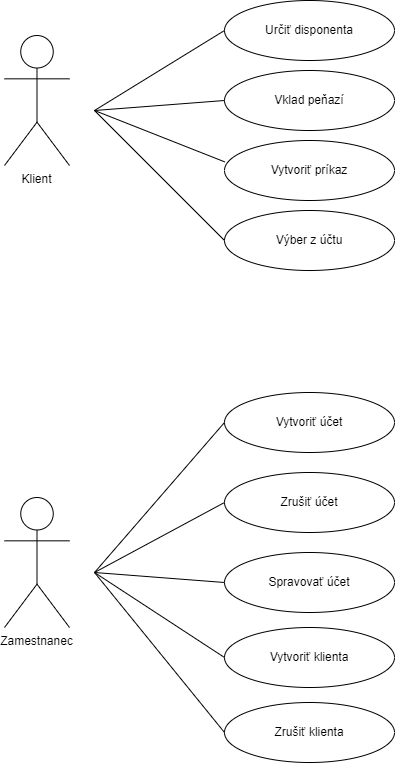

The diagram above was exported from draw.io. Its source (the exported page's mxGraphModel, read from the mxfile embedded in the PNG):
<mxGraphModel dx="1826" dy="827" grid="1" gridSize="10" guides="1" tooltips="1" connect="1" arrows="1" fold="1" page="1" pageScale="1" pageWidth="850" pageHeight="1100" math="0" shadow="0" extFonts="Permanent Marker^https://fonts.googleapis.com/css?family=Permanent+Marker">
  <root>
    <mxCell id="0" />
    <mxCell id="1" parent="0" />
    <mxCell id="vtfIuRYStYqgZGLy2Yol-1" value="Klient" style="shape=umlActor;verticalLabelPosition=bottom;verticalAlign=top;html=1;outlineConnect=0;" parent="1" vertex="1">
      <mxGeometry x="130" y="75" width="65" height="130" as="geometry" />
    </mxCell>
    <mxCell id="vtfIuRYStYqgZGLy2Yol-3" value="Zamestnanec" style="shape=umlActor;verticalLabelPosition=bottom;verticalAlign=top;html=1;outlineConnect=0;" parent="1" vertex="1">
      <mxGeometry x="130" y="537" width="65" height="130" as="geometry" />
    </mxCell>
    <mxCell id="vtfIuRYStYqgZGLy2Yol-6" value="Určiť disponenta" style="ellipse;whiteSpace=wrap;html=1;" parent="1" vertex="1">
      <mxGeometry x="350" y="40" width="170" height="60" as="geometry" />
    </mxCell>
    <mxCell id="vtfIuRYStYqgZGLy2Yol-7" value="Vklad peňazí" style="ellipse;whiteSpace=wrap;html=1;" parent="1" vertex="1">
      <mxGeometry x="350" y="110" width="170" height="60" as="geometry" />
    </mxCell>
    <mxCell id="vtfIuRYStYqgZGLy2Yol-8" value="Vytvoriť príkaz" style="ellipse;whiteSpace=wrap;html=1;" parent="1" vertex="1">
      <mxGeometry x="350" y="180" width="170" height="60" as="geometry" />
    </mxCell>
    <mxCell id="vtfIuRYStYqgZGLy2Yol-9" value="Výber z účtu" style="ellipse;whiteSpace=wrap;html=1;" parent="1" vertex="1">
      <mxGeometry x="350" y="250" width="170" height="60" as="geometry" />
    </mxCell>
    <mxCell id="vtfIuRYStYqgZGLy2Yol-10" value="Vytvoriť účet" style="ellipse;whiteSpace=wrap;html=1;" parent="1" vertex="1">
      <mxGeometry x="350" y="432" width="170" height="60" as="geometry" />
    </mxCell>
    <mxCell id="vtfIuRYStYqgZGLy2Yol-11" value="Zrušiť účet" style="ellipse;whiteSpace=wrap;html=1;" parent="1" vertex="1">
      <mxGeometry x="350" y="512" width="170" height="60" as="geometry" />
    </mxCell>
    <mxCell id="vtfIuRYStYqgZGLy2Yol-12" value="Spravovať účet" style="ellipse;whiteSpace=wrap;html=1;" parent="1" vertex="1">
      <mxGeometry x="350" y="592" width="170" height="60" as="geometry" />
    </mxCell>
    <mxCell id="vtfIuRYStYqgZGLy2Yol-13" value="Vytvoriť klienta" style="ellipse;whiteSpace=wrap;html=1;" parent="1" vertex="1">
      <mxGeometry x="350" y="667" width="170" height="60" as="geometry" />
    </mxCell>
    <mxCell id="vtfIuRYStYqgZGLy2Yol-14" value="Zrušiť klienta" style="ellipse;whiteSpace=wrap;html=1;" parent="1" vertex="1">
      <mxGeometry x="350" y="742" width="170" height="60" as="geometry" />
    </mxCell>
    <mxCell id="vtfIuRYStYqgZGLy2Yol-15" value="" style="endArrow=none;html=1;rounded=0;entryX=0;entryY=0.5;entryDx=0;entryDy=0;" parent="1" target="vtfIuRYStYqgZGLy2Yol-7" edge="1">
      <mxGeometry width="50" height="50" relative="1" as="geometry">
        <mxPoint x="220" y="150" as="sourcePoint" />
        <mxPoint x="450" y="140" as="targetPoint" />
      </mxGeometry>
    </mxCell>
    <mxCell id="vtfIuRYStYqgZGLy2Yol-16" value="" style="endArrow=none;html=1;rounded=0;entryX=0;entryY=0.5;entryDx=0;entryDy=0;" parent="1" target="vtfIuRYStYqgZGLy2Yol-6" edge="1">
      <mxGeometry width="50" height="50" relative="1" as="geometry">
        <mxPoint x="220" y="150" as="sourcePoint" />
        <mxPoint x="270" y="110" as="targetPoint" />
      </mxGeometry>
    </mxCell>
    <mxCell id="vtfIuRYStYqgZGLy2Yol-17" value="" style="endArrow=none;html=1;rounded=0;entryX=0.002;entryY=0.357;entryDx=0;entryDy=0;entryPerimeter=0;" parent="1" target="vtfIuRYStYqgZGLy2Yol-8" edge="1">
      <mxGeometry width="50" height="50" relative="1" as="geometry">
        <mxPoint x="220" y="150" as="sourcePoint" />
        <mxPoint x="360" y="150" as="targetPoint" />
      </mxGeometry>
    </mxCell>
    <mxCell id="vtfIuRYStYqgZGLy2Yol-18" value="" style="endArrow=none;html=1;rounded=0;entryX=0;entryY=0.5;entryDx=0;entryDy=0;" parent="1" target="vtfIuRYStYqgZGLy2Yol-9" edge="1">
      <mxGeometry width="50" height="50" relative="1" as="geometry">
        <mxPoint x="220" y="150" as="sourcePoint" />
        <mxPoint x="370.3399999999999" y="211.42000000000007" as="targetPoint" />
      </mxGeometry>
    </mxCell>
    <mxCell id="vtfIuRYStYqgZGLy2Yol-20" value="" style="endArrow=none;html=1;rounded=0;entryX=0;entryY=0.5;entryDx=0;entryDy=0;" parent="1" target="vtfIuRYStYqgZGLy2Yol-10" edge="1">
      <mxGeometry width="50" height="50" relative="1" as="geometry">
        <mxPoint x="220" y="612" as="sourcePoint" />
        <mxPoint x="450" y="572" as="targetPoint" />
      </mxGeometry>
    </mxCell>
    <mxCell id="vtfIuRYStYqgZGLy2Yol-21" value="" style="endArrow=none;html=1;rounded=0;entryX=0;entryY=0.5;entryDx=0;entryDy=0;" parent="1" target="vtfIuRYStYqgZGLy2Yol-12" edge="1">
      <mxGeometry width="50" height="50" relative="1" as="geometry">
        <mxPoint x="220" y="612" as="sourcePoint" />
        <mxPoint x="340" y="602" as="targetPoint" />
      </mxGeometry>
    </mxCell>
    <mxCell id="vtfIuRYStYqgZGLy2Yol-22" value="" style="endArrow=none;html=1;rounded=0;entryX=0;entryY=0.5;entryDx=0;entryDy=0;" parent="1" target="vtfIuRYStYqgZGLy2Yol-11" edge="1">
      <mxGeometry width="50" height="50" relative="1" as="geometry">
        <mxPoint x="220" y="612" as="sourcePoint" />
        <mxPoint x="340" y="552" as="targetPoint" />
      </mxGeometry>
    </mxCell>
    <mxCell id="vtfIuRYStYqgZGLy2Yol-23" value="" style="endArrow=none;html=1;rounded=0;entryX=0;entryY=0.5;entryDx=0;entryDy=0;" parent="1" target="vtfIuRYStYqgZGLy2Yol-13" edge="1">
      <mxGeometry width="50" height="50" relative="1" as="geometry">
        <mxPoint x="220" y="612" as="sourcePoint" />
        <mxPoint x="360" y="632" as="targetPoint" />
      </mxGeometry>
    </mxCell>
    <mxCell id="vtfIuRYStYqgZGLy2Yol-24" value="" style="endArrow=none;html=1;rounded=0;entryX=0;entryY=0.5;entryDx=0;entryDy=0;" parent="1" target="vtfIuRYStYqgZGLy2Yol-14" edge="1">
      <mxGeometry width="50" height="50" relative="1" as="geometry">
        <mxPoint x="220" y="612" as="sourcePoint" />
        <mxPoint x="360" y="712" as="targetPoint" />
      </mxGeometry>
    </mxCell>
  </root>
</mxGraphModel>